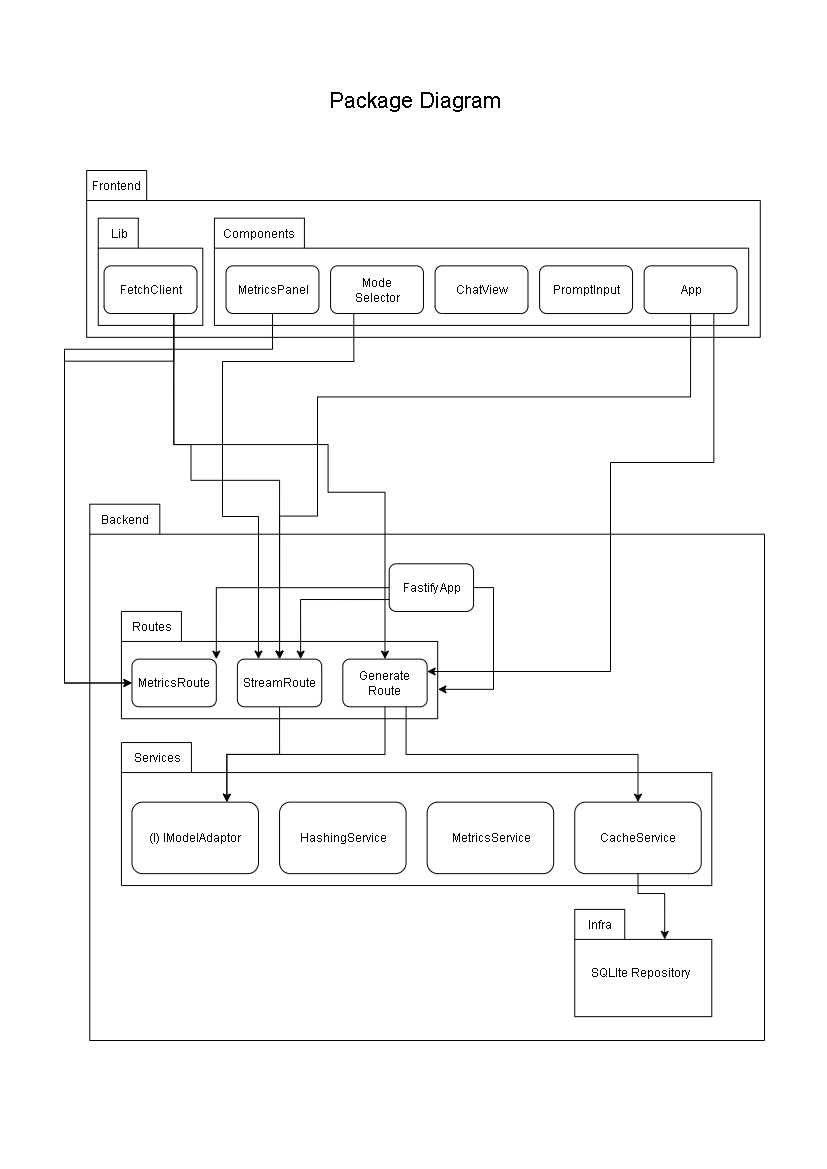

The diagram above was exported from draw.io. Its source (the exported page's mxGraphModel, read from the mxfile embedded in the PNG):
<mxGraphModel dx="1588" dy="809" grid="1" gridSize="10" guides="1" tooltips="1" connect="1" arrows="1" fold="1" page="1" pageScale="1" pageWidth="827" pageHeight="1169" math="0" shadow="0">
  <root>
    <mxCell id="WIyWlLk6GJQsqaUBKTNV-0" />
    <mxCell id="WIyWlLk6GJQsqaUBKTNV-1" parent="WIyWlLk6GJQsqaUBKTNV-0" />
    <mxCell id="6pm8q7uQbrRbP_IBuMhE-365" value="" style="group" vertex="1" connectable="0" parent="WIyWlLk6GJQsqaUBKTNV-1">
      <mxGeometry x="64" y="170" width="700" height="870" as="geometry" />
    </mxCell>
    <mxCell id="6pm8q7uQbrRbP_IBuMhE-333" value="" style="group" vertex="1" connectable="0" parent="6pm8q7uQbrRbP_IBuMhE-365">
      <mxGeometry x="10.542168674698795" width="685.2409638554217" height="166.84931506849315" as="geometry" />
    </mxCell>
    <mxCell id="6pm8q7uQbrRbP_IBuMhE-321" value="" style="shape=folder;fontStyle=1;spacingTop=10;tabWidth=60;tabHeight=30;tabPosition=left;html=1;whiteSpace=wrap;" vertex="1" parent="6pm8q7uQbrRbP_IBuMhE-333">
      <mxGeometry x="11.614253624668164" width="673.6267102307535" height="166.84931506849315" as="geometry" />
    </mxCell>
    <mxCell id="6pm8q7uQbrRbP_IBuMhE-319" value="" style="shape=folder;fontStyle=1;spacingTop=10;tabWidth=90;tabHeight=30;tabPosition=left;html=1;whiteSpace=wrap;" vertex="1" parent="6pm8q7uQbrRbP_IBuMhE-333">
      <mxGeometry x="139.37104349601796" y="47.671232876712324" width="534.2556667347355" height="107.26027397260273" as="geometry" />
    </mxCell>
    <mxCell id="6pm8q7uQbrRbP_IBuMhE-320" value="" style="shape=folder;fontStyle=1;spacingTop=10;tabWidth=40;tabHeight=30;tabPosition=left;html=1;whiteSpace=wrap;" vertex="1" parent="6pm8q7uQbrRbP_IBuMhE-333">
      <mxGeometry x="23.228507249336328" y="47.671232876712324" width="104.52828262201348" height="107.26027397260273" as="geometry" />
    </mxCell>
    <mxCell id="6pm8q7uQbrRbP_IBuMhE-322" value="Frontend" style="text;html=1;align=center;verticalAlign=middle;resizable=0;points=[];autosize=1;strokeColor=none;fillColor=none;" vertex="1" parent="6pm8q7uQbrRbP_IBuMhE-333">
      <mxGeometry width="80" height="30" as="geometry" />
    </mxCell>
    <mxCell id="6pm8q7uQbrRbP_IBuMhE-323" value="Lib" style="text;html=1;align=center;verticalAlign=middle;resizable=0;points=[];autosize=1;strokeColor=none;fillColor=none;" vertex="1" parent="6pm8q7uQbrRbP_IBuMhE-333">
      <mxGeometry x="23.228507249336328" y="47.671232876712324" width="40" height="30" as="geometry" />
    </mxCell>
    <mxCell id="6pm8q7uQbrRbP_IBuMhE-324" value="Components" style="text;html=1;align=center;verticalAlign=middle;resizable=0;points=[];autosize=1;strokeColor=none;fillColor=none;" vertex="1" parent="6pm8q7uQbrRbP_IBuMhE-333">
      <mxGeometry x="133.56391668368389" y="47.671232876712324" width="100" height="30" as="geometry" />
    </mxCell>
    <mxCell id="6pm8q7uQbrRbP_IBuMhE-325" value="MetricsPanel" style="rounded=1;whiteSpace=wrap;html=1;" vertex="1" parent="6pm8q7uQbrRbP_IBuMhE-333">
      <mxGeometry x="150.98529712068614" y="95.34246575342465" width="92.91402899734531" height="47.671232876712324" as="geometry" />
    </mxCell>
    <mxCell id="6pm8q7uQbrRbP_IBuMhE-326" value="App" style="rounded=1;whiteSpace=wrap;html=1;" vertex="1" parent="6pm8q7uQbrRbP_IBuMhE-333">
      <mxGeometry x="569.09842760874" y="95.34246575342465" width="92.91402899734531" height="47.671232876712324" as="geometry" />
    </mxCell>
    <mxCell id="6pm8q7uQbrRbP_IBuMhE-327" value="FetchClient" style="rounded=1;whiteSpace=wrap;html=1;" vertex="1" parent="6pm8q7uQbrRbP_IBuMhE-333">
      <mxGeometry x="29.035634061670407" y="95.34246575342465" width="92.91402899734531" height="47.671232876712324" as="geometry" />
    </mxCell>
    <mxCell id="6pm8q7uQbrRbP_IBuMhE-328" value="PromptInput" style="rounded=1;whiteSpace=wrap;html=1;" vertex="1" parent="6pm8q7uQbrRbP_IBuMhE-333">
      <mxGeometry x="464.5701449867265" y="95.34246575342465" width="92.91402899734531" height="47.671232876712324" as="geometry" />
    </mxCell>
    <mxCell id="6pm8q7uQbrRbP_IBuMhE-329" value="ChatView" style="rounded=1;whiteSpace=wrap;html=1;" vertex="1" parent="6pm8q7uQbrRbP_IBuMhE-333">
      <mxGeometry x="360.0418623647131" y="95.34246575342465" width="92.91402899734531" height="47.671232876712324" as="geometry" />
    </mxCell>
    <mxCell id="6pm8q7uQbrRbP_IBuMhE-330" value="Mode&lt;div&gt;Selector&lt;/div&gt;" style="rounded=1;whiteSpace=wrap;html=1;" vertex="1" parent="6pm8q7uQbrRbP_IBuMhE-333">
      <mxGeometry x="255.5135797426996" y="95.34246575342465" width="92.91402899734531" height="47.671232876712324" as="geometry" />
    </mxCell>
    <mxCell id="6pm8q7uQbrRbP_IBuMhE-350" value="" style="group" vertex="1" connectable="0" parent="6pm8q7uQbrRbP_IBuMhE-365">
      <mxGeometry x="25.30120481927711" y="333.6986301369863" width="674.6987951807229" height="536.3013698630137" as="geometry" />
    </mxCell>
    <mxCell id="6pm8q7uQbrRbP_IBuMhE-318" value="" style="shape=folder;fontStyle=1;spacingTop=10;tabWidth=70;tabHeight=30;tabPosition=left;html=1;whiteSpace=wrap;" vertex="1" parent="6pm8q7uQbrRbP_IBuMhE-350">
      <mxGeometry width="674.6987951807229" height="536.3013698630137" as="geometry" />
    </mxCell>
    <mxCell id="6pm8q7uQbrRbP_IBuMhE-332" value="Backend" style="text;html=1;align=center;verticalAlign=middle;resizable=0;points=[];autosize=1;strokeColor=none;fillColor=none;" vertex="1" parent="6pm8q7uQbrRbP_IBuMhE-350">
      <mxGeometry width="70" height="30" as="geometry" />
    </mxCell>
    <mxCell id="6pm8q7uQbrRbP_IBuMhE-334" value="Fastify App" style="rounded=1;whiteSpace=wrap;html=1;" vertex="1" parent="6pm8q7uQbrRbP_IBuMhE-350">
      <mxGeometry x="299.3975903614458" y="59.58904109589041" width="84.33734939759036" height="47.671232876712324" as="geometry" />
    </mxCell>
    <mxCell id="6pm8q7uQbrRbP_IBuMhE-340" value="" style="group" vertex="1" connectable="0" parent="6pm8q7uQbrRbP_IBuMhE-350">
      <mxGeometry x="31.626506024096386" y="107.26027397260273" width="316.26506024096386" height="107.26027397260273" as="geometry" />
    </mxCell>
    <mxCell id="6pm8q7uQbrRbP_IBuMhE-317" value="" style="shape=folder;fontStyle=1;spacingTop=10;tabWidth=60;tabHeight=30;tabPosition=left;html=1;whiteSpace=wrap;" vertex="1" parent="6pm8q7uQbrRbP_IBuMhE-340">
      <mxGeometry width="316.26506024096386" height="107.26027397260273" as="geometry" />
    </mxCell>
    <mxCell id="6pm8q7uQbrRbP_IBuMhE-335" value="StreamRoute" style="rounded=1;whiteSpace=wrap;html=1;" vertex="1" parent="6pm8q7uQbrRbP_IBuMhE-340">
      <mxGeometry x="115.96385542168674" y="47.671232876712324" width="84.33734939759036" height="47.671232876712324" as="geometry" />
    </mxCell>
    <mxCell id="6pm8q7uQbrRbP_IBuMhE-336" value="Generate&lt;div&gt;Route&lt;/div&gt;" style="rounded=1;whiteSpace=wrap;html=1;" vertex="1" parent="6pm8q7uQbrRbP_IBuMhE-340">
      <mxGeometry x="221.3855421686747" y="47.671232876712324" width="84.33734939759036" height="47.671232876712324" as="geometry" />
    </mxCell>
    <mxCell id="6pm8q7uQbrRbP_IBuMhE-337" value="MetricsRoute" style="rounded=1;whiteSpace=wrap;html=1;" vertex="1" parent="6pm8q7uQbrRbP_IBuMhE-340">
      <mxGeometry x="10.542168674698795" y="47.671232876712324" width="84.33734939759036" height="47.671232876712324" as="geometry" />
    </mxCell>
    <mxCell id="6pm8q7uQbrRbP_IBuMhE-339" value="Routes" style="text;html=1;align=center;verticalAlign=middle;resizable=0;points=[];autosize=1;strokeColor=none;fillColor=none;" vertex="1" parent="6pm8q7uQbrRbP_IBuMhE-340">
      <mxGeometry width="60" height="30" as="geometry" />
    </mxCell>
    <mxCell id="6pm8q7uQbrRbP_IBuMhE-346" value="" style="group" vertex="1" connectable="0" parent="6pm8q7uQbrRbP_IBuMhE-350">
      <mxGeometry x="31.626506024096386" y="238.35616438356163" width="590.3614457831326" height="143.013698630137" as="geometry" />
    </mxCell>
    <mxCell id="6pm8q7uQbrRbP_IBuMhE-316" value="" style="shape=folder;fontStyle=1;spacingTop=10;tabWidth=70;tabHeight=30;tabPosition=left;html=1;whiteSpace=wrap;" vertex="1" parent="6pm8q7uQbrRbP_IBuMhE-346">
      <mxGeometry width="590.3614457831326" height="143.013698630137" as="geometry" />
    </mxCell>
    <mxCell id="6pm8q7uQbrRbP_IBuMhE-341" value="CacheService" style="rounded=1;whiteSpace=wrap;html=1;" vertex="1" parent="6pm8q7uQbrRbP_IBuMhE-346">
      <mxGeometry x="453.3132530120482" y="59.58904109589041" width="126.50602409638554" height="71.5068493150685" as="geometry" />
    </mxCell>
    <mxCell id="6pm8q7uQbrRbP_IBuMhE-342" value="MetricsService" style="rounded=1;whiteSpace=wrap;html=1;" vertex="1" parent="6pm8q7uQbrRbP_IBuMhE-346">
      <mxGeometry x="305.72289156626505" y="59.58904109589041" width="126.50602409638554" height="71.5068493150685" as="geometry" />
    </mxCell>
    <mxCell id="6pm8q7uQbrRbP_IBuMhE-343" value="HashingService" style="rounded=1;whiteSpace=wrap;html=1;" vertex="1" parent="6pm8q7uQbrRbP_IBuMhE-346">
      <mxGeometry x="158.13253012048193" y="59.58904109589041" width="126.50602409638554" height="71.5068493150685" as="geometry" />
    </mxCell>
    <mxCell id="6pm8q7uQbrRbP_IBuMhE-344" value="(I) IModelAdaptor" style="rounded=1;whiteSpace=wrap;html=1;" vertex="1" parent="6pm8q7uQbrRbP_IBuMhE-346">
      <mxGeometry x="10.542168674698795" y="59.58904109589041" width="126.50602409638554" height="71.5068493150685" as="geometry" />
    </mxCell>
    <mxCell id="6pm8q7uQbrRbP_IBuMhE-345" value="Services" style="text;html=1;align=center;verticalAlign=middle;resizable=0;points=[];autosize=1;strokeColor=none;fillColor=none;" vertex="1" parent="6pm8q7uQbrRbP_IBuMhE-346">
      <mxGeometry width="70" height="30" as="geometry" />
    </mxCell>
    <mxCell id="6pm8q7uQbrRbP_IBuMhE-349" value="" style="group" vertex="1" connectable="0" parent="6pm8q7uQbrRbP_IBuMhE-350">
      <mxGeometry x="484.9397590361446" y="405.2054794520548" width="137.04819277108433" height="107.26027397260273" as="geometry" />
    </mxCell>
    <mxCell id="6pm8q7uQbrRbP_IBuMhE-315" value="" style="shape=folder;fontStyle=1;spacingTop=10;tabWidth=50;tabHeight=30;tabPosition=left;html=1;whiteSpace=wrap;" vertex="1" parent="6pm8q7uQbrRbP_IBuMhE-349">
      <mxGeometry width="137.04819277108433" height="107.26027397260273" as="geometry" />
    </mxCell>
    <mxCell id="6pm8q7uQbrRbP_IBuMhE-347" value="Infra" style="text;html=1;align=center;verticalAlign=middle;resizable=0;points=[];autosize=1;strokeColor=none;fillColor=none;" vertex="1" parent="6pm8q7uQbrRbP_IBuMhE-349">
      <mxGeometry width="50" height="30" as="geometry" />
    </mxCell>
    <mxCell id="6pm8q7uQbrRbP_IBuMhE-348" value="SQLIte Repository" style="text;html=1;align=center;verticalAlign=middle;resizable=0;points=[];autosize=1;strokeColor=none;fillColor=none;" vertex="1" parent="6pm8q7uQbrRbP_IBuMhE-349">
      <mxGeometry y="47.671232876712324" width="130" height="30" as="geometry" />
    </mxCell>
    <mxCell id="6pm8q7uQbrRbP_IBuMhE-355" style="edgeStyle=orthogonalEdgeStyle;rounded=0;orthogonalLoop=1;jettySize=auto;html=1;entryX=1;entryY=0;entryDx=0;entryDy=0;" edge="1" parent="6pm8q7uQbrRbP_IBuMhE-350" source="6pm8q7uQbrRbP_IBuMhE-334" target="6pm8q7uQbrRbP_IBuMhE-337">
      <mxGeometry relative="1" as="geometry" />
    </mxCell>
    <mxCell id="6pm8q7uQbrRbP_IBuMhE-357" style="edgeStyle=orthogonalEdgeStyle;rounded=0;orthogonalLoop=1;jettySize=auto;html=1;exitX=1;exitY=0.5;exitDx=0;exitDy=0;entryX=1.001;entryY=0.726;entryDx=0;entryDy=0;entryPerimeter=0;" edge="1" parent="6pm8q7uQbrRbP_IBuMhE-350" source="6pm8q7uQbrRbP_IBuMhE-334" target="6pm8q7uQbrRbP_IBuMhE-317">
      <mxGeometry relative="1" as="geometry" />
    </mxCell>
    <mxCell id="6pm8q7uQbrRbP_IBuMhE-356" style="edgeStyle=orthogonalEdgeStyle;rounded=0;orthogonalLoop=1;jettySize=auto;html=1;exitX=0;exitY=0.75;exitDx=0;exitDy=0;entryX=0.75;entryY=0;entryDx=0;entryDy=0;" edge="1" parent="6pm8q7uQbrRbP_IBuMhE-350" source="6pm8q7uQbrRbP_IBuMhE-334" target="6pm8q7uQbrRbP_IBuMhE-335">
      <mxGeometry relative="1" as="geometry" />
    </mxCell>
    <mxCell id="6pm8q7uQbrRbP_IBuMhE-358" style="edgeStyle=orthogonalEdgeStyle;rounded=0;orthogonalLoop=1;jettySize=auto;html=1;exitX=0.5;exitY=1;exitDx=0;exitDy=0;entryX=0.75;entryY=0;entryDx=0;entryDy=0;" edge="1" parent="6pm8q7uQbrRbP_IBuMhE-350" source="6pm8q7uQbrRbP_IBuMhE-335" target="6pm8q7uQbrRbP_IBuMhE-344">
      <mxGeometry relative="1" as="geometry" />
    </mxCell>
    <mxCell id="6pm8q7uQbrRbP_IBuMhE-359" style="edgeStyle=orthogonalEdgeStyle;rounded=0;orthogonalLoop=1;jettySize=auto;html=1;exitX=0.5;exitY=1;exitDx=0;exitDy=0;entryX=0.75;entryY=0;entryDx=0;entryDy=0;" edge="1" parent="6pm8q7uQbrRbP_IBuMhE-350" source="6pm8q7uQbrRbP_IBuMhE-336" target="6pm8q7uQbrRbP_IBuMhE-344">
      <mxGeometry relative="1" as="geometry" />
    </mxCell>
    <mxCell id="6pm8q7uQbrRbP_IBuMhE-360" style="edgeStyle=orthogonalEdgeStyle;rounded=0;orthogonalLoop=1;jettySize=auto;html=1;exitX=0.75;exitY=1;exitDx=0;exitDy=0;entryX=0.5;entryY=0;entryDx=0;entryDy=0;" edge="1" parent="6pm8q7uQbrRbP_IBuMhE-350" source="6pm8q7uQbrRbP_IBuMhE-336" target="6pm8q7uQbrRbP_IBuMhE-341">
      <mxGeometry relative="1" as="geometry" />
    </mxCell>
    <mxCell id="6pm8q7uQbrRbP_IBuMhE-361" style="edgeStyle=orthogonalEdgeStyle;rounded=0;orthogonalLoop=1;jettySize=auto;html=1;exitX=0.5;exitY=1;exitDx=0;exitDy=0;entryX=0;entryY=0;entryDx=90;entryDy=30;entryPerimeter=0;" edge="1" parent="6pm8q7uQbrRbP_IBuMhE-350" source="6pm8q7uQbrRbP_IBuMhE-341" target="6pm8q7uQbrRbP_IBuMhE-315">
      <mxGeometry relative="1" as="geometry" />
    </mxCell>
    <mxCell id="6pm8q7uQbrRbP_IBuMhE-351" style="edgeStyle=orthogonalEdgeStyle;rounded=0;orthogonalLoop=1;jettySize=auto;html=1;exitX=0.75;exitY=1;exitDx=0;exitDy=0;entryX=0;entryY=0.5;entryDx=0;entryDy=0;" edge="1" parent="6pm8q7uQbrRbP_IBuMhE-365" source="6pm8q7uQbrRbP_IBuMhE-327" target="6pm8q7uQbrRbP_IBuMhE-337">
      <mxGeometry relative="1" as="geometry">
        <Array as="points">
          <mxPoint x="109.63855421686748" y="190.6849315068493" />
          <mxPoint y="190.6849315068493" />
          <mxPoint y="512.4657534246576" />
        </Array>
      </mxGeometry>
    </mxCell>
    <mxCell id="6pm8q7uQbrRbP_IBuMhE-352" style="edgeStyle=orthogonalEdgeStyle;rounded=0;orthogonalLoop=1;jettySize=auto;html=1;exitX=0.5;exitY=1;exitDx=0;exitDy=0;entryX=0;entryY=0.5;entryDx=0;entryDy=0;" edge="1" parent="6pm8q7uQbrRbP_IBuMhE-365" source="6pm8q7uQbrRbP_IBuMhE-325" target="6pm8q7uQbrRbP_IBuMhE-337">
      <mxGeometry relative="1" as="geometry">
        <Array as="points">
          <mxPoint x="207.68072289156626" y="178.76712328767124" />
          <mxPoint y="178.76712328767124" />
          <mxPoint y="512.4657534246576" />
        </Array>
      </mxGeometry>
    </mxCell>
    <mxCell id="6pm8q7uQbrRbP_IBuMhE-353" style="edgeStyle=orthogonalEdgeStyle;rounded=0;orthogonalLoop=1;jettySize=auto;html=1;exitX=0.75;exitY=1;exitDx=0;exitDy=0;entryX=0.5;entryY=0;entryDx=0;entryDy=0;" edge="1" parent="6pm8q7uQbrRbP_IBuMhE-365" source="6pm8q7uQbrRbP_IBuMhE-327" target="6pm8q7uQbrRbP_IBuMhE-335">
      <mxGeometry relative="1" as="geometry">
        <Array as="points">
          <mxPoint x="109.63855421686748" y="274.1095890410959" />
          <mxPoint x="126.50602409638554" y="274.1095890410959" />
          <mxPoint x="126.50602409638554" y="309.86301369863014" />
          <mxPoint x="215.06024096385542" y="309.86301369863014" />
        </Array>
      </mxGeometry>
    </mxCell>
    <mxCell id="6pm8q7uQbrRbP_IBuMhE-354" style="edgeStyle=orthogonalEdgeStyle;rounded=0;orthogonalLoop=1;jettySize=auto;html=1;exitX=0.75;exitY=1;exitDx=0;exitDy=0;entryX=0.5;entryY=0;entryDx=0;entryDy=0;" edge="1" parent="6pm8q7uQbrRbP_IBuMhE-365" source="6pm8q7uQbrRbP_IBuMhE-327" target="6pm8q7uQbrRbP_IBuMhE-336">
      <mxGeometry relative="1" as="geometry">
        <Array as="points">
          <mxPoint x="109.63855421686748" y="274.1095890410959" />
          <mxPoint x="263.5542168674699" y="274.1095890410959" />
          <mxPoint x="263.5542168674699" y="321.7808219178082" />
          <mxPoint x="320.48192771084337" y="321.7808219178082" />
        </Array>
      </mxGeometry>
    </mxCell>
    <mxCell id="6pm8q7uQbrRbP_IBuMhE-362" style="edgeStyle=orthogonalEdgeStyle;rounded=0;orthogonalLoop=1;jettySize=auto;html=1;exitX=0.5;exitY=1;exitDx=0;exitDy=0;entryX=0.5;entryY=0;entryDx=0;entryDy=0;" edge="1" parent="6pm8q7uQbrRbP_IBuMhE-365" source="6pm8q7uQbrRbP_IBuMhE-326" target="6pm8q7uQbrRbP_IBuMhE-335">
      <mxGeometry relative="1" as="geometry">
        <Array as="points">
          <mxPoint x="626.2048192771084" y="226.43835616438358" />
          <mxPoint x="253.0120481927711" y="226.43835616438358" />
          <mxPoint x="253.0120481927711" y="345.6164383561644" />
          <mxPoint x="215.06024096385542" y="345.6164383561644" />
        </Array>
      </mxGeometry>
    </mxCell>
    <mxCell id="6pm8q7uQbrRbP_IBuMhE-363" style="edgeStyle=orthogonalEdgeStyle;rounded=0;orthogonalLoop=1;jettySize=auto;html=1;exitX=0.75;exitY=1;exitDx=0;exitDy=0;entryX=1;entryY=0.25;entryDx=0;entryDy=0;" edge="1" parent="6pm8q7uQbrRbP_IBuMhE-365" source="6pm8q7uQbrRbP_IBuMhE-326" target="6pm8q7uQbrRbP_IBuMhE-336">
      <mxGeometry relative="1" as="geometry">
        <Array as="points">
          <mxPoint x="649" y="292" />
          <mxPoint x="546" y="292" />
          <mxPoint x="546" y="501" />
          <mxPoint x="363" y="501" />
        </Array>
      </mxGeometry>
    </mxCell>
    <mxCell id="6pm8q7uQbrRbP_IBuMhE-364" style="edgeStyle=orthogonalEdgeStyle;rounded=0;orthogonalLoop=1;jettySize=auto;html=1;exitX=0.25;exitY=1;exitDx=0;exitDy=0;entryX=0.25;entryY=0;entryDx=0;entryDy=0;" edge="1" parent="6pm8q7uQbrRbP_IBuMhE-365" source="6pm8q7uQbrRbP_IBuMhE-330" target="6pm8q7uQbrRbP_IBuMhE-335">
      <mxGeometry relative="1" as="geometry">
        <Array as="points">
          <mxPoint x="289" y="191" />
          <mxPoint x="158" y="191" />
          <mxPoint x="158" y="346" />
          <mxPoint x="194" y="346" />
        </Array>
      </mxGeometry>
    </mxCell>
    <mxCell id="6pm8q7uQbrRbP_IBuMhE-366" value="&lt;font style=&quot;font-size: 22px;&quot;&gt;Package Diagram&lt;/font&gt;" style="text;html=1;align=center;verticalAlign=middle;resizable=0;points=[];autosize=1;strokeColor=none;fillColor=none;" vertex="1" parent="WIyWlLk6GJQsqaUBKTNV-1">
      <mxGeometry x="314" y="80" width="200" height="40" as="geometry" />
    </mxCell>
  </root>
</mxGraphModel>